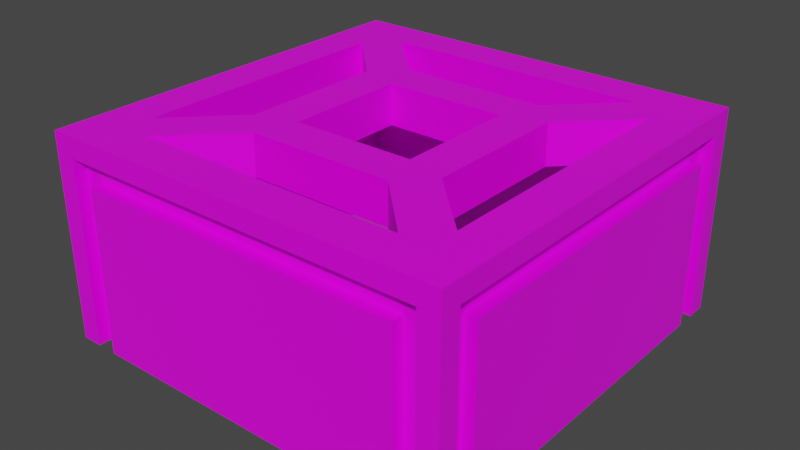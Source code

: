 # Source: stone_tile2.blend  (saved by Blender 3.2.14; exported with 4.5.12 LTS)
import bpy
from mathutils import Matrix  # noqa: F401  (used for matrix-valued properties, if any)

bpy.ops.wm.read_factory_settings(use_empty=True)
scene = bpy.context.scene
scene.name = 'Scene'

# ---- collections
col_collection = bpy.data.collections.new('Collection'); scene.collection.children.link(col_collection)

# ---- images (referenced by path relative to the original .blend; pixels are not part of the script)
import os
ASSET_DIR = os.environ.get("B2B_ASSET_DIR", "")  # directory of the original .blend (textures are referenced by path, not embedded)
HERE = os.path.dirname(os.path.abspath(__file__))  # packed textures are extracted next to this script under _unpacked/

def load_image(name, relpath, width, height, colorspace="sRGB"):
    """Load a texture the original file referenced (path relative to the .blend, or extracted next to this script)."""
    p = next((c for c in (os.path.join(HERE, relpath), os.path.join(ASSET_DIR, relpath)) if relpath and os.path.exists(c)), "")
    if p:
        img = bpy.data.images.load(p, check_existing=True)
        img.name = name
    else:  # same state as the original file: an image datablock whose file is absent (Cycles renders it pink)
        img = bpy.data.images.new(name, width, height)
        img.source = "FILE"
        img.filepath = "//" + (relpath or name)
    img.colorspace_settings.name = colorspace
    return img
img_carry_vault_tex_png = load_image('carry_vault_tex.png', 'carry_vault_tex.png', 1024, 1024, 'sRGB')

# ---- materials (node trees are filled in below, after node groups)
mat_carry_vault_material = bpy.data.materials.new('carry_vault_material')
mat_carry_vault_material.alpha_threshold = 0.0
mat_carry_vault_material.use_transparent_shadow = False
mat_carry_vault_material.line_color = (0.0, 0.0, 0.0, 1.0)

# ---- material node trees
mat_carry_vault_material.use_nodes = True; mat_carry_vault_material.node_tree.nodes.clear()
_N = mat_carry_vault_material.node_tree.nodes; _L = mat_carry_vault_material.node_tree.links
n0 = _N.new('ShaderNodeOutputMaterial'); n0.name = 'Material Output'; n0.location = (300, 300)
n1 = _N.new('ShaderNodeBsdfPrincipled'); n1.name = 'Principled BSDF'; n1.location = (10, 300)
n1.distribution = 'GGX'
n1.subsurface_method = 'RANDOM_WALK_SKIN'
n1.inputs[2].default_value = 0.4
n1.inputs[3].default_value = 1.45
n1.inputs[27].default_value = (0.0, 0.0, 0.0, 1.0)
n1.inputs[28].default_value = 1.0
n2 = _N.new('ShaderNodeTexImage'); n2.name = '画像テクスチャ'; n2.location = (-280, 280)
n2.image = img_carry_vault_tex_png
_L.new(n1.outputs[0], n0.inputs[0])
_L.new(n2.outputs[0], n1.inputs[0])
n0.is_active_output = True

# ---- world
world_world = bpy.data.worlds.new('World'); scene.world = world_world
world_world.use_nodes = True; world_world.node_tree.nodes.clear()
_N = world_world.node_tree.nodes; _L = world_world.node_tree.links
n0 = _N.new('ShaderNodeOutputWorld'); n0.name = 'World Output'; n0.location = (300, 300)
n1 = _N.new('ShaderNodeBackground'); n1.name = 'Background'; n1.location = (10, 300)
n1.inputs[0].default_value = (0.05088, 0.05088, 0.05088, 1.0)
_L.new(n1.outputs[0], n0.inputs[0])
n0.is_active_output = True
world_world.color = (0.05088, 0.05088, 0.05088)
world_world.use_sun_shadow = False
world_world.sun_shadow_jitter_overblur = 0.0

# ---- meshes
me_cube = bpy.data.meshes.new('Cube')
me_cube.from_pydata([(0.3586, 0.5, 0.0), (0.9, 0.9, -2.0), (0.5, -0.3586, 0.0), (0.9, -0.9, -2.0), (-0.3586, 0.5, 0.0), (-0.9, 0.9, -2.0), (-0.3586, -0.5, 0.0), (-0.9, -0.9, -2.0), (-0.9, 1.0, -2.0), (-1.0, -0.9, -2.0), (0.9, 1.0, -2.0), (0.9, -1.0, -2.0), (-0.9, 0.9, -0.4), (-0.9, -0.9, -0.4), (0.9, 0.9, -0.4), (0.9, -0.9, -0.4), (0.8, -1.0, -0.4), (-1.0, -0.8, -0.4), (0.9, 1.0, -0.2), (-0.9, 1.0, -0.2), (0.8, -0.6586, 0.0), (-0.6586, -0.8, 0.0), (0.6586, 0.8, 0.0), (-0.6586, 0.8, 0.0), (-0.8, 0.6586, 0.0), (0.8, 0.6586, 0.0), (-0.5, 0.3586, 0.0), (0.5, 0.3586, 0.0), (0.9, 0.9, 0.0), (0.6586, -0.8, 0.0), (0.3, 0.3, 0.0), (0.3586, -0.5, 0.0), (0.9, -0.9, 0.0), (-0.8, -0.6586, 0.0), (0.3, -0.3, 0.0), (-0.5, -0.3586, 0.0), (-0.9, -0.9, 0.0), (-0.9, 0.9, 0.0), (-0.3, -0.3, 0.0), (-0.3, 0.3, 0.0), (0.4, -0.4, 0.0), (-0.4, -0.4, 0.0), (0.4, 0.4, 0.0), (-0.4, 0.4, 0.0), (0.3586, 0.5, -0.4), (0.5, -0.3586, -0.4), (-0.3586, 0.5, -0.4), (-0.3586, -0.5, -0.4), (0.8, -0.6586, -0.4), (-0.6586, -0.8, -0.4), (0.6586, 0.8, -0.4), (-0.6586, 0.8, -0.4), (-0.8, 0.6586, -0.4), (0.8, 0.6586, -0.4), (-0.5, 0.3586, -0.4), (0.5, 0.3586, -0.4), (0.6586, -0.8, -0.4), (0.3, 0.3, -0.4), (0.3586, -0.5, -0.4), (-0.8, -0.6586, -0.4), (0.3, -0.3, -0.4), (-0.5, -0.3586, -0.4), (-0.3, -0.3, -0.4), (-0.3, 0.3, -0.4), (0.4, -0.4, -0.4), (-0.4, -0.4, -0.4), (0.4, 0.4, -0.4), (-0.4, 0.4, -0.4), (1.0, 0.9, -2.0), (-1.0, 0.9, -2.0), (1.0, 0.8, -0.4), (-1.0, 0.8, -0.4), (0.8, 0.94, -2.0), (-0.8, 0.94, -2.0), (0.8, 0.94, -0.4), (-0.8, 0.94, -0.4), (0.9, 0.94, -2.0), (-0.9, 0.94, -2.0), (0.9, 0.94, -0.2), (-0.9, 0.94, -0.2), (0.8, 1.0, -2.0), (-0.8, 1.0, -2.0), (0.8, 1.0, -0.4), (-0.8, 1.0, -0.4), (-1.0, 1.0, -2.0), (-0.9, -1.0, -2.0), (-0.8, -1.0, -0.4), (-1.0, 1.0, 0.0), (-1.0, 0.8, -2.0), (-1.0, -0.8, -2.0), (-1.0, -0.9, -0.2), (-1.0, 0.9, -0.2), (-0.94, -0.9, -2.0), (-0.94, -0.9, -0.2), (-0.94, 0.9, -0.2), (-0.94, 0.9, -2.0), (-0.94, -0.8, -2.0), (-0.94, -0.8, -0.4), (-0.94, 0.8, -0.4), (-0.94, 0.8, -2.0), (-1.0, -1.0, -2.0), (-1.0, -1.0, 0.0), (1.0, -0.8, -0.4), (1.0, -0.9, -2.0), (-0.9, -1.0, -0.2), (-0.8, -1.0, -2.0), (0.9, -1.0, -0.2), (0.8, -1.0, -2.0), (-0.9, -0.94, -2.0), (-0.9, -0.94, -0.2), (0.9, -0.94, -0.2), (0.9, -0.94, -2.0), (-0.8, -0.94, -2.0), (-0.8, -0.94, -0.4), (0.8, -0.94, -0.4), (0.8, -0.94, -2.0), (1.0, 1.0, 0.0), (1.0, 1.0, -2.0), (1.0, -1.0, 0.0), (1.0, -1.0, -2.0), (1.0, 0.9, -0.2), (1.0, -0.9, -0.2), (1.0, 0.8, -2.0), (1.0, -0.8, -2.0), (0.94, 0.9, -0.2), (0.94, 0.9, -2.0), (0.94, -0.9, -0.2), (0.94, -0.9, -2.0), (0.94, 0.8, -0.4), (0.94, 0.8, -2.0), (0.94, -0.8, -0.4), (0.94, -0.8, -2.0)], [], [(107, 16, 86, 105), (89, 17, 71, 88), (3, 7, 13, 15), (122, 70, 102, 123), (8, 19, 79, 77), (84, 8, 77, 5), (7, 5, 12, 13), (1, 3, 15, 14), (5, 1, 14, 12), (32, 36, 101, 118), (28, 32, 118, 116), (36, 37, 87, 101), (37, 28, 116, 87), (23, 22, 28, 37), (0, 4, 43, 42), (22, 0, 42, 28), (4, 23, 37, 43), (25, 20, 32, 28), (2, 27, 42, 40), (20, 2, 40, 32), (27, 25, 28, 42), (29, 21, 36, 32), (6, 31, 40, 41), (31, 29, 32, 40), (21, 6, 41, 36), (33, 24, 37, 36), (26, 35, 41, 43), (35, 33, 36, 41), (24, 26, 43, 37), (34, 38, 41, 40), (30, 34, 40, 42), (38, 39, 43, 41), (39, 30, 42, 43), (44, 46, 67, 66), (45, 55, 66, 64), (47, 58, 64, 65), (54, 61, 65, 67), (60, 62, 65, 64), (57, 60, 64, 66), (62, 63, 67, 65), (63, 57, 66, 67), (26, 54, 61, 35), (24, 52, 54, 26), (33, 59, 52, 24), (35, 61, 59, 33), (38, 62, 63, 39), (39, 63, 57, 30), (30, 57, 60, 34), (34, 60, 62, 38), (0, 44, 46, 4), (4, 46, 51, 23), (23, 51, 50, 22), (22, 50, 44, 0), (2, 45, 55, 27), (47, 65, 13, 49), (61, 65, 13, 59), (13, 12, 52, 59), (52, 12, 67, 54), (51, 46, 67, 12), (12, 14, 50, 51), (50, 14, 66, 44), (53, 14, 66, 55), (45, 64, 15, 48), (58, 56, 15, 64), (31, 58, 56, 29), (6, 47, 58, 31), (21, 49, 47, 6), (29, 56, 49, 21), (15, 13, 49, 56), (14, 15, 48, 53), (25, 53, 48, 20), (27, 55, 53, 25), (20, 48, 45, 2), (1, 76, 10, 117), (10, 18, 116, 117), (19, 8, 84, 87), (18, 19, 87, 116), (74, 72, 80, 82), (19, 18, 78, 79), (18, 10, 76, 78), (72, 74, 78, 76), (75, 73, 77, 79), (74, 75, 79, 78), (81, 83, 82, 80), (73, 75, 83, 81), (72, 73, 81, 80), (75, 74, 82, 83), (76, 1, 5, 72), (77, 73, 72, 5), (90, 9, 100, 101), (69, 91, 87, 84), (91, 90, 101, 87), (88, 71, 98, 99), (5, 95, 69, 84), (91, 69, 95, 94), (97, 96, 92, 93), (99, 98, 94, 95), (98, 97, 93, 94), (90, 91, 94, 93), (88, 99, 96, 89), (9, 90, 93, 92), (71, 17, 97, 98), (17, 89, 96, 97), (7, 100, 9, 92), (96, 99, 7, 92), (5, 7, 99, 95), (85, 104, 101, 100), (106, 11, 119, 118), (104, 106, 118, 101), (107, 105, 112, 115), (106, 104, 109, 110), (105, 86, 113, 112), (112, 113, 109, 108), (114, 115, 111, 110), (113, 114, 110, 109), (104, 85, 108, 109), (16, 107, 115, 114), (100, 7, 108, 85), (11, 106, 110, 111), (86, 16, 114, 113), (3, 119, 11, 111), (115, 112, 3, 111), (3, 112, 108, 7), (120, 68, 117, 116), (103, 121, 118, 119), (121, 120, 116, 118), (102, 70, 128, 130), (121, 103, 127, 126), (1, 117, 68, 125), (128, 129, 125, 124), (131, 130, 126, 127), (130, 128, 124, 126), (70, 122, 129, 128), (3, 127, 103, 119), (120, 121, 126, 124), (68, 120, 124, 125), (123, 102, 130, 131), (123, 131, 129, 122), (1, 131, 127, 3), (1, 125, 129, 131)])
_uv = me_cube.uv_layers.new(name='UVMap')
_uv.uv.foreach_set('vector', [0.04234, 0.7807, 0.04234, 0.7721, 0.05101, 0.7721, 0.05101, 0.7807, 0.02948, 0.797, 0.02948, 0.7931, 0.03338, 0.7931, 0.03338, 0.797, 0.0172, 0.7843, 0.02029, 0.7812, 0.02303, 0.7839, 0.01994, 0.787, 0.0378, 0.7926, 0.03389, 0.7926, 0.03389, 0.7887, 0.0378, 0.7887, 0.01425, 0.7725, 0.01556, 0.7726, 0.01556, 0.7729, 0.01425, 0.7727, 0.01425, 0.7721, 0.01425, 0.7725, 0.01405, 0.7725, 0.01385, 0.7725, 0.02578, 0.7812, 0.02886, 0.7843, 0.02612, 0.787, 0.02303, 0.7839, 0.02029, 0.7929, 0.0172, 0.7898, 0.01994, 0.787, 0.02303, 0.7901, 0.02886, 0.7898, 0.02578, 0.7929, 0.02303, 0.7901, 0.02612, 0.787, 0.02408, 0.78, 0.02408, 0.7726, 0.02449, 0.7722, 0.02449, 0.7804, 0.01678, 0.78, 0.02408, 0.78, 0.02449, 0.7804, 0.01637, 0.7804, 0.02408, 0.7726, 0.01678, 0.7726, 0.01637, 0.7722, 0.02449, 0.7722, 0.01678, 0.7726, 0.01678, 0.78, 0.01637, 0.7804, 0.01637, 0.7722, 0.01718, 0.7736, 0.01718, 0.779, 0.01678, 0.78, 0.01678, 0.7726, 0.0184, 0.7778, 0.0184, 0.7748, 0.01881, 0.7747, 0.01881, 0.7779, 0.01718, 0.779, 0.0184, 0.7778, 0.01881, 0.7779, 0.01678, 0.78, 0.0184, 0.7748, 0.01718, 0.7736, 0.01678, 0.7726, 0.01881, 0.7747, 0.01776, 0.7795, 0.0231, 0.7795, 0.02408, 0.78, 0.01678, 0.78, 0.02188, 0.7783, 0.01897, 0.7783, 0.01881, 0.7779, 0.02205, 0.7779, 0.0231, 0.7795, 0.02188, 0.7783, 0.02205, 0.7779, 0.02408, 0.78, 0.01897, 0.7783, 0.01776, 0.7795, 0.01678, 0.78, 0.01881, 0.7779, 0.02367, 0.779, 0.02367, 0.7736, 0.02408, 0.7726, 0.02408, 0.78, 0.02246, 0.7748, 0.02246, 0.7778, 0.02205, 0.7779, 0.02205, 0.7747, 0.02246, 0.7778, 0.02367, 0.779, 0.02408, 0.78, 0.02205, 0.7779, 0.02367, 0.7736, 0.02246, 0.7748, 0.02205, 0.7747, 0.02408, 0.7726, 0.0231, 0.7731, 0.01776, 0.7731, 0.01678, 0.7726, 0.02408, 0.7726, 0.01897, 0.7743, 0.02188, 0.7743, 0.02205, 0.7747, 0.01881, 0.7747, 0.02188, 0.7743, 0.0231, 0.7731, 0.02408, 0.7726, 0.02205, 0.7747, 0.01776, 0.7731, 0.01897, 0.7743, 0.01881, 0.7747, 0.01678, 0.7726, 0.02165, 0.7775, 0.02165, 0.7751, 0.02205, 0.7747, 0.02205, 0.7779, 0.01921, 0.7775, 0.02165, 0.7775, 0.02205, 0.7779, 0.01881, 0.7779, 0.02165, 0.7751, 0.01921, 0.7751, 0.01881, 0.7747, 0.02205, 0.7747, 0.01921, 0.7751, 0.01921, 0.7775, 0.01881, 0.7779, 0.01881, 0.7747, 0.02327, 0.7885, 0.0245, 0.7873, 0.0244, 0.787, 0.02303, 0.7884, 0.02156, 0.7873, 0.02279, 0.7885, 0.02303, 0.7884, 0.02166, 0.787, 0.02279, 0.7856, 0.02156, 0.7868, 0.02166, 0.787, 0.02303, 0.7857, 0.0245, 0.7868, 0.02327, 0.7856, 0.02303, 0.7857, 0.0244, 0.787, 0.022, 0.787, 0.02303, 0.786, 0.02303, 0.7857, 0.02166, 0.787, 0.02303, 0.7881, 0.022, 0.787, 0.02166, 0.787, 0.02303, 0.7884, 0.02303, 0.786, 0.02406, 0.787, 0.0244, 0.787, 0.02303, 0.7857, 0.02406, 0.787, 0.02303, 0.7881, 0.02303, 0.7884, 0.0244, 0.787, 0.03982, 0.7865, 0.03982, 0.7874, 0.03806, 0.7874, 0.03806, 0.7865, 0.03381, 0.7865, 0.03381, 0.7874, 0.03277, 0.7874, 0.03277, 0.7865, 0.03703, 0.7865, 0.03703, 0.7874, 0.03381, 0.7874, 0.03381, 0.7865, 0.03806, 0.7865, 0.03806, 0.7874, 0.03703, 0.7874, 0.03703, 0.7865, 0.03894, 0.793, 0.03796, 0.793, 0.03796, 0.7915, 0.03894, 0.7915, 0.03894, 0.7915, 0.03796, 0.7915, 0.03796, 0.79, 0.03894, 0.79, 0.03894, 0.79, 0.03796, 0.79, 0.03796, 0.7886, 0.03894, 0.7886, 0.03894, 0.7944, 0.03796, 0.7944, 0.03796, 0.793, 0.03894, 0.793, 0.03982, 0.7874, 0.03982, 0.7884, 0.03806, 0.7884, 0.03806, 0.7874, 0.03806, 0.7874, 0.03806, 0.7884, 0.03703, 0.7884, 0.03703, 0.7874, 0.03703, 0.7874, 0.03703, 0.7884, 0.03381, 0.7884, 0.03381, 0.7874, 0.03381, 0.7874, 0.03381, 0.7884, 0.03277, 0.7884, 0.03277, 0.7874, 0.04638, 0.7972, 0.04421, 0.7972, 0.04421, 0.7933, 0.04638, 0.7933, 0.02279, 0.7856, 0.02303, 0.7857, 0.02303, 0.7839, 0.02279, 0.7845, 0.02327, 0.7856, 0.02303, 0.7857, 0.02303, 0.7839, 0.02327, 0.7845, 0.02303, 0.7839, 0.02612, 0.787, 0.02553, 0.7868, 0.02327, 0.7845, 0.02553, 0.7868, 0.02612, 0.787, 0.0244, 0.787, 0.0245, 0.7868, 0.02553, 0.7873, 0.0245, 0.7873, 0.0244, 0.787, 0.02612, 0.787, 0.02612, 0.787, 0.02303, 0.7901, 0.02327, 0.7895, 0.02553, 0.7873, 0.02327, 0.7895, 0.02303, 0.7901, 0.02303, 0.7884, 0.02327, 0.7885, 0.02279, 0.7895, 0.02303, 0.7901, 0.02303, 0.7884, 0.02279, 0.7885, 0.02156, 0.7873, 0.02166, 0.787, 0.01994, 0.787, 0.02053, 0.7873, 0.02156, 0.7868, 0.02053, 0.7868, 0.01994, 0.787, 0.02166, 0.787, 0.04418, 0.7933, 0.04201, 0.7933, 0.04201, 0.791, 0.04418, 0.791, 0.04418, 0.7972, 0.04201, 0.7972, 0.04201, 0.7933, 0.04418, 0.7933, 0.04418, 0.7838, 0.04201, 0.7838, 0.04201, 0.7815, 0.04418, 0.7815, 0.04418, 0.791, 0.04201, 0.791, 0.04201, 0.7838, 0.04418, 0.7838, 0.01994, 0.787, 0.02303, 0.7839, 0.02279, 0.7845, 0.02053, 0.7868, 0.02303, 0.7901, 0.01994, 0.787, 0.02053, 0.7873, 0.02279, 0.7895, 0.04638, 0.791, 0.04421, 0.791, 0.04421, 0.7838, 0.04638, 0.7838, 0.04638, 0.7933, 0.04421, 0.7933, 0.04421, 0.791, 0.04638, 0.791, 0.04638, 0.7838, 0.04421, 0.7838, 0.04421, 0.7815, 0.04638, 0.7815, 0.01385, 0.7798, 0.01405, 0.7798, 0.01425, 0.7798, 0.01425, 0.7802, 0.01425, 0.7798, 0.01556, 0.78, 0.01637, 0.7804, 0.01425, 0.7802, 0.01556, 0.7726, 0.01425, 0.7725, 0.01425, 0.7721, 0.01637, 0.7722, 0.01556, 0.78, 0.01556, 0.7726, 0.01637, 0.7722, 0.01637, 0.7804, 0.03794, 0.7929, 0.03794, 0.7968, 0.0378, 0.7968, 0.0378, 0.7929, 0.01556, 0.7726, 0.01556, 0.78, 0.01532, 0.78, 0.01532, 0.7726, 0.01556, 0.78, 0.01425, 0.7798, 0.01425, 0.7795, 0.01556, 0.7797, 0.0368, 0.8414, 0.03739, 0.8537, 0.0367, 0.8553, 0.03603, 0.8414, 0.04972, 0.8531, 0.04913, 0.8408, 0.0499, 0.8408, 0.05056, 0.8546, 0.03739, 0.8537, 0.04972, 0.8531, 0.05056, 0.8546, 0.0367, 0.8553, 0.03389, 0.7968, 0.03389, 0.7929, 0.0378, 0.7929, 0.0378, 0.7968, 0.03374, 0.7968, 0.03374, 0.7929, 0.03389, 0.7929, 0.03389, 0.7968, 0.0378, 0.797, 0.03389, 0.797, 0.03389, 0.7968, 0.0378, 0.7968, 0.03389, 0.7928, 0.0378, 0.7928, 0.0378, 0.7929, 0.03389, 0.7929, 0.02584, 0.7929, 0.02578, 0.7929, 0.02886, 0.7898, 0.02602, 0.7928, 0.02893, 0.7898, 0.02876, 0.79, 0.02602, 0.7928, 0.02886, 0.7898, 0.02408, 0.7714, 0.02398, 0.7704, 0.02438, 0.7704, 0.02449, 0.7722, 0.01667, 0.7704, 0.01678, 0.7714, 0.01637, 0.7722, 0.01627, 0.7704, 0.01678, 0.7714, 0.02408, 0.7714, 0.02449, 0.7722, 0.01637, 0.7722, 0.03338, 0.797, 0.03338, 0.7931, 0.03353, 0.7931, 0.03353, 0.797, 0.01667, 0.77, 0.01668, 0.7702, 0.01667, 0.7704, 0.01627, 0.7704, 0.02276, 0.7705, 0.01667, 0.7704, 0.01668, 0.7702, 0.02276, 0.7703, 0.02189, 0.8545, 0.0213, 0.8421, 0.02207, 0.8421, 0.02273, 0.856, 0.008976, 0.8427, 0.009565, 0.8551, 0.008868, 0.8566, 0.008205, 0.8428, 0.009565, 0.8551, 0.02189, 0.8545, 0.02273, 0.856, 0.008868, 0.8566, 0.02885, 0.7706, 0.02276, 0.7705, 0.02276, 0.7703, 0.02885, 0.7704, 0.04201, 0.7815, 0.04201, 0.7812, 0.05069, 0.7812, 0.05069, 0.7815, 0.02398, 0.7704, 0.01789, 0.7705, 0.01789, 0.7703, 0.02397, 0.7702, 0.03338, 0.7931, 0.02948, 0.7931, 0.02948, 0.793, 0.03338, 0.793, 0.02948, 0.7931, 0.02948, 0.797, 0.02933, 0.797, 0.02933, 0.7931, 0.02398, 0.77, 0.02438, 0.7704, 0.02398, 0.7704, 0.02397, 0.7702, 0.02602, 0.7813, 0.02876, 0.784, 0.02578, 0.7812, 0.02584, 0.7811, 0.02886, 0.7843, 0.02578, 0.7812, 0.02876, 0.784, 0.02893, 0.7842, 0.02671, 0.7728, 0.0253, 0.7726, 0.02449, 0.7722, 0.02671, 0.7723, 0.0253, 0.78, 0.0265, 0.7801, 0.0265, 0.7805, 0.02449, 0.7804, 0.0253, 0.7726, 0.0253, 0.78, 0.02449, 0.7804, 0.02449, 0.7722, 0.04234, 0.7807, 0.05101, 0.7807, 0.05101, 0.7811, 0.04234, 0.7811, 0.0253, 0.78, 0.0253, 0.7726, 0.02554, 0.7726, 0.02554, 0.78, 0.05101, 0.7807, 0.05101, 0.7721, 0.05134, 0.7721, 0.05134, 0.7807, 0.03013, 0.8371, 0.02959, 0.8259, 0.03022, 0.8244, 0.03083, 0.8371, 0.01836, 0.8264, 0.01889, 0.8377, 0.01819, 0.8377, 0.01759, 0.8251, 0.02959, 0.8259, 0.01836, 0.8264, 0.01759, 0.8251, 0.03022, 0.8244, 0.0253, 0.7726, 0.02671, 0.7728, 0.02671, 0.773, 0.0253, 0.7729, 0.04234, 0.7721, 0.04234, 0.7807, 0.04201, 0.7807, 0.04201, 0.7721, 0.02671, 0.7723, 0.02712, 0.7728, 0.02691, 0.7728, 0.02671, 0.7728, 0.0265, 0.7801, 0.0253, 0.78, 0.0253, 0.7797, 0.0265, 0.7798, 0.05101, 0.7721, 0.04234, 0.7721, 0.04234, 0.7717, 0.05101, 0.7717, 0.02691, 0.7801, 0.0265, 0.7805, 0.0265, 0.7801, 0.02671, 0.7801, 0.0173, 0.784, 0.02005, 0.7813, 0.0172, 0.7843, 0.01713, 0.7842, 0.0172, 0.7843, 0.02005, 0.7813, 0.02022, 0.7811, 0.02029, 0.7812, 0.01678, 0.7812, 0.0161, 0.7812, 0.01598, 0.7809, 0.01637, 0.7804, 0.02457, 0.781, 0.02408, 0.7812, 0.02449, 0.7804, 0.02484, 0.7807, 0.02408, 0.7812, 0.01678, 0.7812, 0.01637, 0.7804, 0.02449, 0.7804, 0.03389, 0.7887, 0.03389, 0.7926, 0.03374, 0.7926, 0.03374, 0.7887, 0.02419, 0.7815, 0.02457, 0.781, 0.02472, 0.7812, 0.02434, 0.7816, 0.01578, 0.7809, 0.01598, 0.7809, 0.0161, 0.7812, 0.01591, 0.7813, 0.02429, 0.8551, 0.03661, 0.8545, 0.03665, 0.8553, 0.02278, 0.856, 0.03602, 0.8422, 0.0237, 0.8428, 0.02212, 0.8421, 0.03598, 0.8414, 0.0237, 0.8428, 0.02429, 0.8551, 0.02278, 0.856, 0.02212, 0.8421, 0.03389, 0.7926, 0.0378, 0.7926, 0.0378, 0.7928, 0.03389, 0.7928, 0.02503, 0.7809, 0.02472, 0.7812, 0.02457, 0.781, 0.02484, 0.7807, 0.02365, 0.7821, 0.02419, 0.7815, 0.02434, 0.7816, 0.0238, 0.7822, 0.0161, 0.7812, 0.01631, 0.782, 0.01611, 0.7821, 0.01591, 0.7813, 0.0378, 0.7887, 0.03389, 0.7887, 0.03389, 0.7886, 0.0378, 0.7886, 0.0378, 0.7887, 0.03794, 0.7887, 0.03794, 0.7926, 0.0378, 0.7926, 0.02029, 0.7929, 0.0173, 0.79, 0.01713, 0.7898, 0.0172, 0.7898, 0.02029, 0.7929, 0.02022, 0.7929, 0.02005, 0.7928, 0.0173, 0.79])
me_cube.materials.append(mat_carry_vault_material)
me_cube.use_mirror_vertex_groups = False
me_cube.update()

# ---- objects
ob_mesh = bpy.data.objects.new('Mesh', me_cube)

# ---- transforms, parenting, visibility, modifiers, constraints
ob_mesh.location = (0.0, 0.0, 0.0)
ob_mesh.scale = (0.5, 0.5, 0.25)
ob_mesh.lock_rotations_4d = False
ob_mesh.empty_display_type = 'ARROWS'
ob_mesh.lineart.crease_threshold = 0.0

# ---- collection membership
col_collection.objects.link(ob_mesh)

# ---- scene / render settings (as saved in the file)
scene.frame_start = 1; scene.frame_end = 250; scene.frame_set(1)
scene.render.engine = 'BLENDER_EEVEE_NEXT'
scene.cycles.sampling_pattern = 'TABULATED_SOBOL'
scene.cycles.use_light_tree = False
scene.view_settings.view_transform = 'Filmic'
bpy.context.view_layer.update()

# ---- added for rendering (the .blend has no active camera and no usable light): camera, sun
cam_auto = bpy.data.cameras.new('AutoCamera')
cam_auto.lens = 50.0
cam_auto.sensor_width = 36.0
cam_auto.clip_end = 1000.0
ob_auto_camera = bpy.data.objects.new('AutoCamera', cam_auto)
scene.collection.objects.link(ob_auto_camera)
ob_auto_camera.location = (1.38784, -1.6654, 0.86027)
ob_auto_camera.rotation_euler = (1.09748, -7.21219e-08, 0.694738)
scene.camera = ob_auto_camera
light_auto_sun = bpy.data.lights.new('AutoSun', 'SUN')
light_auto_sun.energy = 3.0
light_auto_sun.angle = 0.0523599
ob_auto_sun = bpy.data.objects.new('AutoSun', light_auto_sun)
scene.collection.objects.link(ob_auto_sun)
ob_auto_sun.rotation_euler = (0.872665, 0.174533, 0.523599)
bpy.context.view_layer.update()
